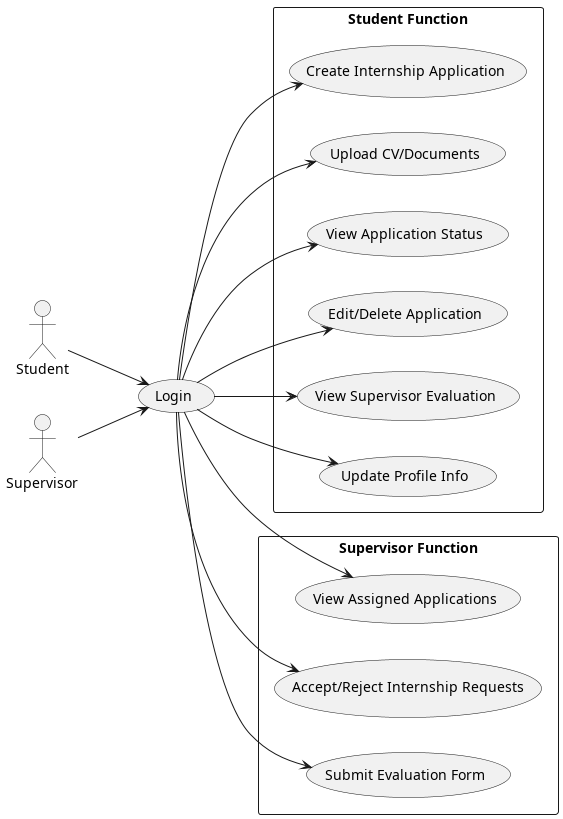

The diagram above was rendered by PlantUML. Its source (embedded in the PNG):
@startuml

actor Student
actor Supervisor

usecase "Login" as login

left to right direction

Student --> login
Supervisor --> login

rectangle "Student Function"{
    usecase "Create Internship Application" as s1
    usecase "Upload CV/Documents" as s2
    usecase "View Application Status" as s3
    usecase "Edit/Delete Application" as s4
    usecase "View Supervisor Evaluation" as s5
    usecase "Update Profile Info" as s6
}

login --> s1
login --> s2
login --> s3
login --> s4
login --> s5
login --> s6

rectangle "Supervisor Function"{
    usecase "View Assigned Applications" as super1
    usecase "Accept/Reject Internship Requests" as super2
    usecase "Submit Evaluation Form" as super3
}
login --> super1
login --> super2
login --> super3

@enduml